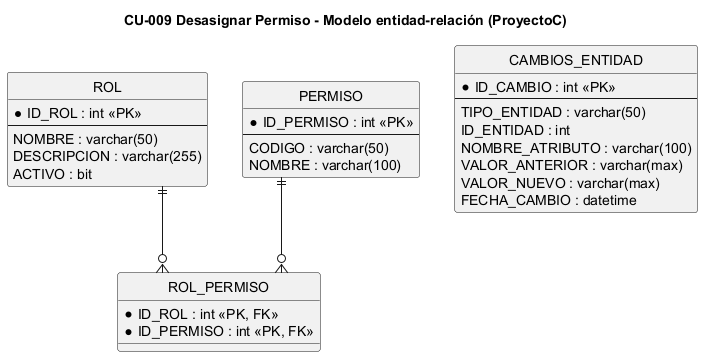

The diagram above was rendered by PlantUML. Its source (embedded in the PNG):
@startuml CU09_der
title CU-009 Desasignar Permiso - Modelo entidad-relación (ProyectoC)
hide circle
skinparam linetype ortho

entity "ROL" as ROL {
  *ID_ROL : int <<PK>>
  --
  NOMBRE : varchar(50)
  DESCRIPCION : varchar(255)
  ACTIVO : bit
}
entity "ROL_PERMISO" as ROL_PERMISO {
  *ID_ROL : int <<PK, FK>>
  *ID_PERMISO : int <<PK, FK>>
}
entity "PERMISO" as PERMISO {
  *ID_PERMISO : int <<PK>>
  --
  CODIGO : varchar(50)
  NOMBRE : varchar(100)
}
entity "CAMBIOS_ENTIDAD" as CAMBIOS {
  *ID_CAMBIO : int <<PK>>
  --
  TIPO_ENTIDAD : varchar(50)
  ID_ENTIDAD : int
  NOMBRE_ATRIBUTO : varchar(100)
  VALOR_ANTERIOR : varchar(max)
  VALOR_NUEVO : varchar(max)
  FECHA_CAMBIO : datetime
}

ROL ||--o{ ROL_PERMISO
PERMISO ||--o{ ROL_PERMISO
@enduml